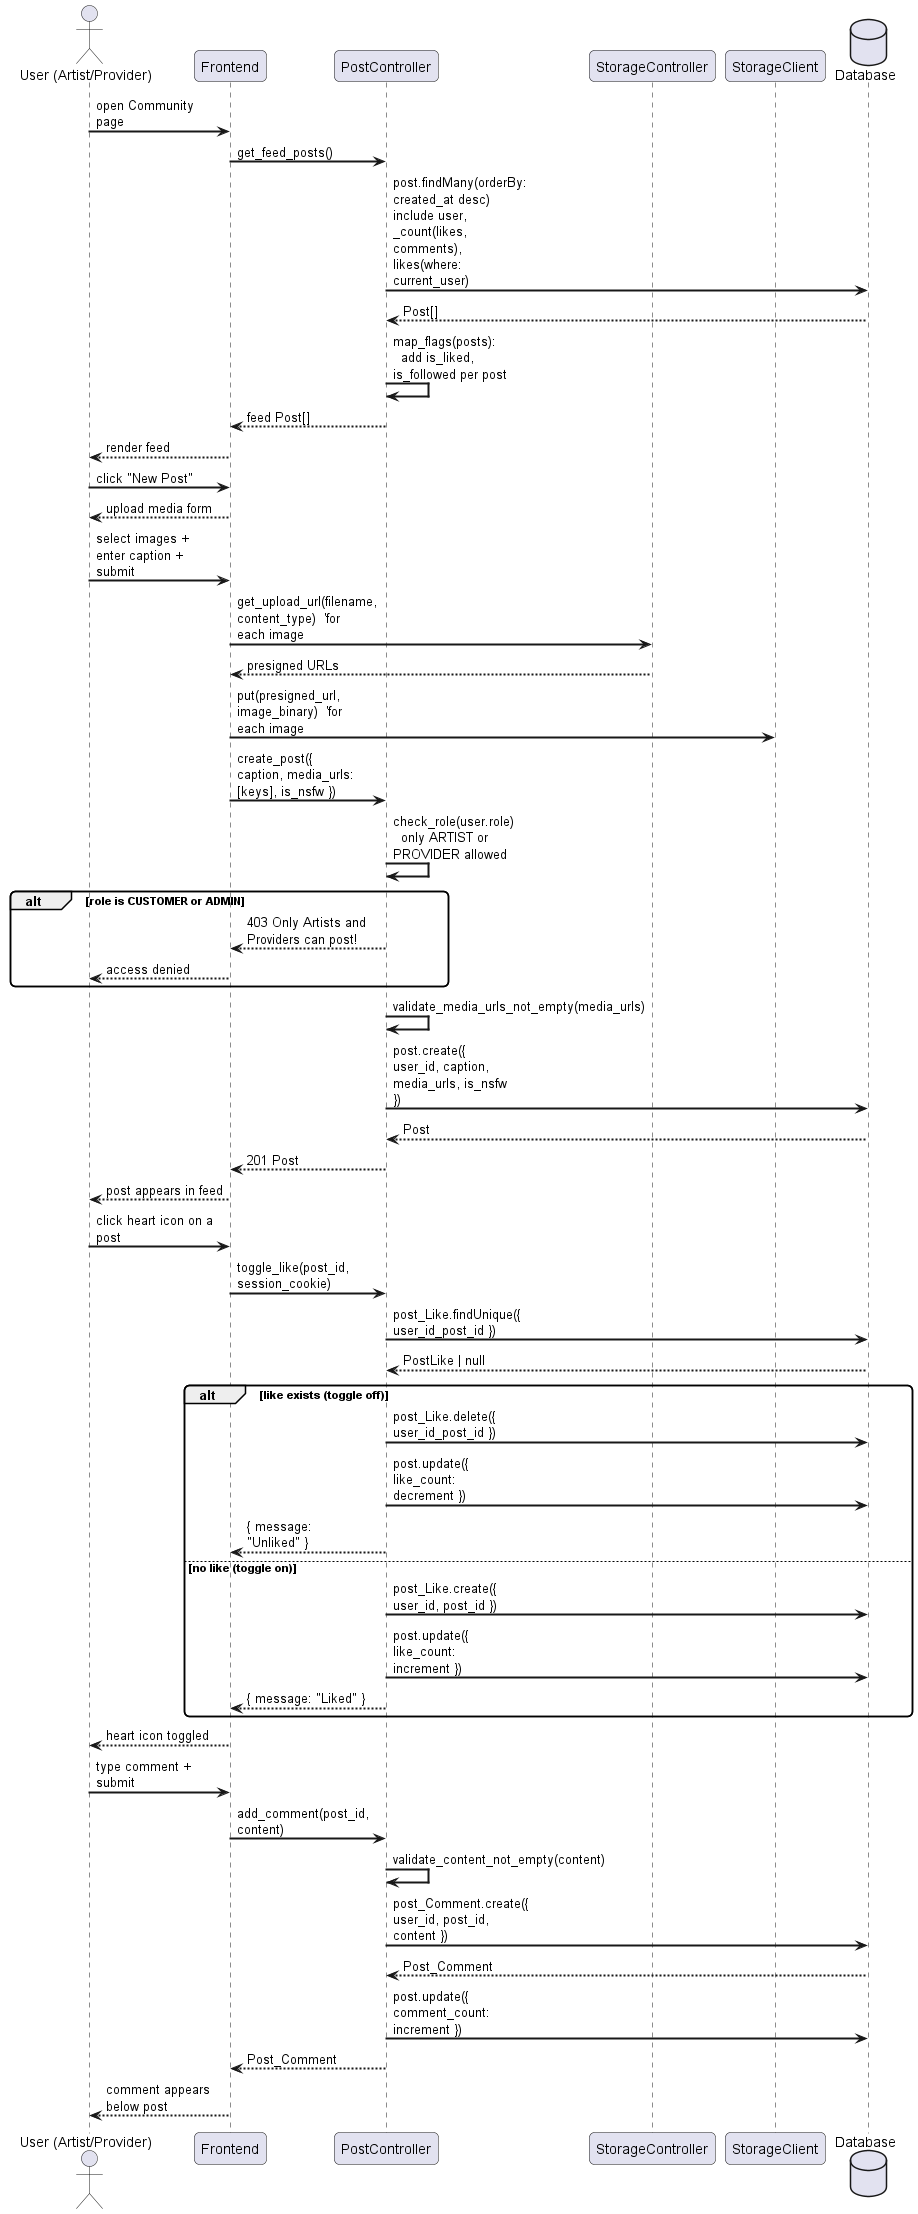

The diagram above was rendered by PlantUML. Its source (embedded in the PNG):
@startuml
skinparam sequenceArrowThickness 2
skinparam roundcorner 10
skinparam maxmessagesize 120

actor "User (Artist/Provider)" as U
participant "Frontend" as FE
participant "PostController" as PC
participant "StorageController" as SC
participant "StorageClient" as S3
database "Database" as DB

U -> FE : open Community page
FE -> PC : get_feed_posts()
PC -> DB : post.findMany(orderBy: created_at desc)\ninclude user, _count(likes, comments), likes(where: current_user)
DB --> PC : Post[]
PC -> PC : map_flags(posts):\n  add is_liked, is_followed per post
PC --> FE : feed Post[]
FE --> U : render feed

U -> FE : click "New Post"
FE --> U : upload media form
U -> FE : select images + enter caption + submit
FE -> SC : get_upload_url(filename, content_type)  'for each image
SC --> FE : presigned URLs
FE -> S3 : put(presigned_url, image_binary)  'for each image
FE -> PC : create_post({ caption, media_urls: [keys], is_nsfw })
PC -> PC : check_role(user.role)\n  only ARTIST or PROVIDER allowed
alt role is CUSTOMER or ADMIN
    PC --> FE : 403 Only Artists and Providers can post!
    FE --> U : access denied
end
PC -> PC : validate_media_urls_not_empty(media_urls)
PC -> DB : post.create({ user_id, caption, media_urls, is_nsfw })
DB --> PC : Post
PC --> FE : 201 Post
FE --> U : post appears in feed

U -> FE : click heart icon on a post
FE -> PC : toggle_like(post_id, session_cookie)
PC -> DB : post_Like.findUnique({ user_id_post_id })
DB --> PC : PostLike | null
alt like exists (toggle off)
    PC -> DB : post_Like.delete({ user_id_post_id })
    PC -> DB : post.update({ like_count: decrement })
    PC --> FE : { message: "Unliked" }
else no like (toggle on)
    PC -> DB : post_Like.create({ user_id, post_id })
    PC -> DB : post.update({ like_count: increment })
    PC --> FE : { message: "Liked" }
end
FE --> U : heart icon toggled

U -> FE : type comment + submit
FE -> PC : add_comment(post_id, content)
PC -> PC : validate_content_not_empty(content)
PC -> DB : post_Comment.create({ user_id, post_id, content })
DB --> PC : Post_Comment
PC -> DB : post.update({ comment_count: increment })
PC --> FE : Post_Comment
FE --> U : comment appears below post
@enduml